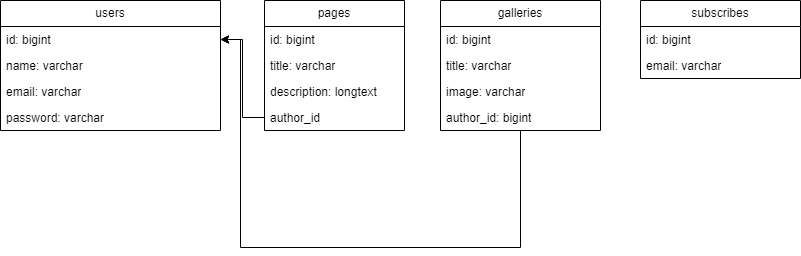

The diagram above was exported from draw.io. Its source (the exported page's mxGraphModel, read from the mxfile embedded in the PNG):
<mxGraphModel dx="1098" dy="988" grid="1" gridSize="10" guides="1" tooltips="1" connect="1" arrows="1" fold="1" page="1" pageScale="1" pageWidth="827" pageHeight="1169" math="0" shadow="0">
  <root>
    <mxCell id="0" />
    <mxCell id="1" parent="0" />
    <mxCell id="wnopAKLNYbetth6ShVi5-1" value="pages" style="swimlane;fontStyle=0;childLayout=stackLayout;horizontal=1;startSize=26;fillColor=none;horizontalStack=0;resizeParent=1;resizeParentMax=0;resizeLast=0;collapsible=1;marginBottom=0;whiteSpace=wrap;html=1;" parent="1" vertex="1">
      <mxGeometry x="274" y="350" width="140" height="130" as="geometry">
        <mxRectangle x="340" y="450" width="100" height="30" as="alternateBounds" />
      </mxGeometry>
    </mxCell>
    <mxCell id="wnopAKLNYbetth6ShVi5-2" value="id: bigint&lt;div&gt;&lt;br&gt;&lt;/div&gt;" style="text;strokeColor=none;fillColor=none;align=left;verticalAlign=top;spacingLeft=4;spacingRight=4;overflow=hidden;rotatable=0;points=[[0,0.5],[1,0.5]];portConstraint=eastwest;whiteSpace=wrap;html=1;" parent="wnopAKLNYbetth6ShVi5-1" vertex="1">
      <mxGeometry y="26" width="140" height="26" as="geometry" />
    </mxCell>
    <mxCell id="wnopAKLNYbetth6ShVi5-3" value="title: varchar" style="text;strokeColor=none;fillColor=none;align=left;verticalAlign=top;spacingLeft=4;spacingRight=4;overflow=hidden;rotatable=0;points=[[0,0.5],[1,0.5]];portConstraint=eastwest;whiteSpace=wrap;html=1;" parent="wnopAKLNYbetth6ShVi5-1" vertex="1">
      <mxGeometry y="52" width="140" height="26" as="geometry" />
    </mxCell>
    <mxCell id="wnopAKLNYbetth6ShVi5-4" value="description: longtext" style="text;strokeColor=none;fillColor=none;align=left;verticalAlign=top;spacingLeft=4;spacingRight=4;overflow=hidden;rotatable=0;points=[[0,0.5],[1,0.5]];portConstraint=eastwest;whiteSpace=wrap;html=1;" parent="wnopAKLNYbetth6ShVi5-1" vertex="1">
      <mxGeometry y="78" width="140" height="26" as="geometry" />
    </mxCell>
    <mxCell id="wnopAKLNYbetth6ShVi5-10" value="author_id" style="text;strokeColor=none;fillColor=none;align=left;verticalAlign=top;spacingLeft=4;spacingRight=4;overflow=hidden;rotatable=0;points=[[0,0.5],[1,0.5]];portConstraint=eastwest;whiteSpace=wrap;html=1;" parent="wnopAKLNYbetth6ShVi5-1" vertex="1">
      <mxGeometry y="104" width="140" height="26" as="geometry" />
    </mxCell>
    <mxCell id="wnopAKLNYbetth6ShVi5-11" value="galleries" style="swimlane;fontStyle=0;childLayout=stackLayout;horizontal=1;startSize=26;fillColor=none;horizontalStack=0;resizeParent=1;resizeParentMax=0;resizeLast=0;collapsible=1;marginBottom=0;whiteSpace=wrap;html=1;" parent="1" vertex="1">
      <mxGeometry x="450" y="350" width="160" height="130" as="geometry">
        <mxRectangle x="340" y="450" width="100" height="30" as="alternateBounds" />
      </mxGeometry>
    </mxCell>
    <mxCell id="wnopAKLNYbetth6ShVi5-12" value="id: bigint&lt;div&gt;&lt;br&gt;&lt;/div&gt;" style="text;strokeColor=none;fillColor=none;align=left;verticalAlign=top;spacingLeft=4;spacingRight=4;overflow=hidden;rotatable=0;points=[[0,0.5],[1,0.5]];portConstraint=eastwest;whiteSpace=wrap;html=1;" parent="wnopAKLNYbetth6ShVi5-11" vertex="1">
      <mxGeometry y="26" width="160" height="26" as="geometry" />
    </mxCell>
    <mxCell id="wnopAKLNYbetth6ShVi5-13" value="title: varchar" style="text;strokeColor=none;fillColor=none;align=left;verticalAlign=top;spacingLeft=4;spacingRight=4;overflow=hidden;rotatable=0;points=[[0,0.5],[1,0.5]];portConstraint=eastwest;whiteSpace=wrap;html=1;" parent="wnopAKLNYbetth6ShVi5-11" vertex="1">
      <mxGeometry y="52" width="160" height="26" as="geometry" />
    </mxCell>
    <mxCell id="wnopAKLNYbetth6ShVi5-24" value="image: varchar" style="text;strokeColor=none;fillColor=none;align=left;verticalAlign=top;spacingLeft=4;spacingRight=4;overflow=hidden;rotatable=0;points=[[0,0.5],[1,0.5]];portConstraint=eastwest;whiteSpace=wrap;html=1;" parent="wnopAKLNYbetth6ShVi5-11" vertex="1">
      <mxGeometry y="78" width="160" height="26" as="geometry" />
    </mxCell>
    <mxCell id="wnopAKLNYbetth6ShVi5-26" value="author_id: bigint" style="text;strokeColor=none;fillColor=none;align=left;verticalAlign=top;spacingLeft=4;spacingRight=4;overflow=hidden;rotatable=0;points=[[0,0.5],[1,0.5]];portConstraint=eastwest;whiteSpace=wrap;html=1;" parent="wnopAKLNYbetth6ShVi5-11" vertex="1">
      <mxGeometry y="104" width="160" height="26" as="geometry" />
    </mxCell>
    <mxCell id="wnopAKLNYbetth6ShVi5-16" value="users" style="swimlane;fontStyle=0;childLayout=stackLayout;horizontal=1;startSize=26;fillColor=none;horizontalStack=0;resizeParent=1;resizeParentMax=0;resizeLast=0;collapsible=1;marginBottom=0;whiteSpace=wrap;html=1;" parent="1" vertex="1">
      <mxGeometry x="10" y="350" width="220" height="130" as="geometry">
        <mxRectangle x="340" y="450" width="100" height="30" as="alternateBounds" />
      </mxGeometry>
    </mxCell>
    <mxCell id="wnopAKLNYbetth6ShVi5-17" value="id: bigint&lt;div&gt;&lt;br&gt;&lt;/div&gt;" style="text;strokeColor=none;fillColor=none;align=left;verticalAlign=top;spacingLeft=4;spacingRight=4;overflow=hidden;rotatable=0;points=[[0,0.5],[1,0.5]];portConstraint=eastwest;whiteSpace=wrap;html=1;" parent="wnopAKLNYbetth6ShVi5-16" vertex="1">
      <mxGeometry y="26" width="220" height="26" as="geometry" />
    </mxCell>
    <mxCell id="wnopAKLNYbetth6ShVi5-18" value="name: varchar" style="text;strokeColor=none;fillColor=none;align=left;verticalAlign=top;spacingLeft=4;spacingRight=4;overflow=hidden;rotatable=0;points=[[0,0.5],[1,0.5]];portConstraint=eastwest;whiteSpace=wrap;html=1;" parent="wnopAKLNYbetth6ShVi5-16" vertex="1">
      <mxGeometry y="52" width="220" height="26" as="geometry" />
    </mxCell>
    <mxCell id="wnopAKLNYbetth6ShVi5-19" value="email: varchar" style="text;strokeColor=none;fillColor=none;align=left;verticalAlign=top;spacingLeft=4;spacingRight=4;overflow=hidden;rotatable=0;points=[[0,0.5],[1,0.5]];portConstraint=eastwest;whiteSpace=wrap;html=1;" parent="wnopAKLNYbetth6ShVi5-16" vertex="1">
      <mxGeometry y="78" width="220" height="26" as="geometry" />
    </mxCell>
    <mxCell id="wnopAKLNYbetth6ShVi5-20" value="password: varchar" style="text;strokeColor=none;fillColor=none;align=left;verticalAlign=top;spacingLeft=4;spacingRight=4;overflow=hidden;rotatable=0;points=[[0,0.5],[1,0.5]];portConstraint=eastwest;whiteSpace=wrap;html=1;" parent="wnopAKLNYbetth6ShVi5-16" vertex="1">
      <mxGeometry y="104" width="220" height="26" as="geometry" />
    </mxCell>
    <mxCell id="wnopAKLNYbetth6ShVi5-27" value="subscribes" style="swimlane;fontStyle=0;childLayout=stackLayout;horizontal=1;startSize=26;fillColor=none;horizontalStack=0;resizeParent=1;resizeParentMax=0;resizeLast=0;collapsible=1;marginBottom=0;whiteSpace=wrap;html=1;" parent="1" vertex="1">
      <mxGeometry x="650" y="350" width="160" height="78" as="geometry">
        <mxRectangle x="340" y="450" width="100" height="30" as="alternateBounds" />
      </mxGeometry>
    </mxCell>
    <mxCell id="wnopAKLNYbetth6ShVi5-28" value="id: bigint&lt;div&gt;&lt;br&gt;&lt;/div&gt;" style="text;strokeColor=none;fillColor=none;align=left;verticalAlign=top;spacingLeft=4;spacingRight=4;overflow=hidden;rotatable=0;points=[[0,0.5],[1,0.5]];portConstraint=eastwest;whiteSpace=wrap;html=1;" parent="wnopAKLNYbetth6ShVi5-27" vertex="1">
      <mxGeometry y="26" width="160" height="26" as="geometry" />
    </mxCell>
    <mxCell id="wnopAKLNYbetth6ShVi5-29" value="email: varchar" style="text;strokeColor=none;fillColor=none;align=left;verticalAlign=top;spacingLeft=4;spacingRight=4;overflow=hidden;rotatable=0;points=[[0,0.5],[1,0.5]];portConstraint=eastwest;whiteSpace=wrap;html=1;" parent="wnopAKLNYbetth6ShVi5-27" vertex="1">
      <mxGeometry y="52" width="160" height="26" as="geometry" />
    </mxCell>
    <mxCell id="wnopAKLNYbetth6ShVi5-38" style="edgeStyle=orthogonalEdgeStyle;rounded=0;orthogonalLoop=1;jettySize=auto;html=1;entryX=1;entryY=0.5;entryDx=0;entryDy=0;" parent="1" source="wnopAKLNYbetth6ShVi5-10" target="wnopAKLNYbetth6ShVi5-17" edge="1">
      <mxGeometry relative="1" as="geometry" />
    </mxCell>
    <mxCell id="wnopAKLNYbetth6ShVi5-39" style="edgeStyle=orthogonalEdgeStyle;rounded=0;orthogonalLoop=1;jettySize=auto;html=1;entryX=1;entryY=0.5;entryDx=0;entryDy=0;" parent="1" source="wnopAKLNYbetth6ShVi5-26" target="wnopAKLNYbetth6ShVi5-17" edge="1">
      <mxGeometry relative="1" as="geometry">
        <Array as="points">
          <mxPoint x="250" y="597" />
          <mxPoint x="250" y="389" />
        </Array>
      </mxGeometry>
    </mxCell>
  </root>
</mxGraphModel>